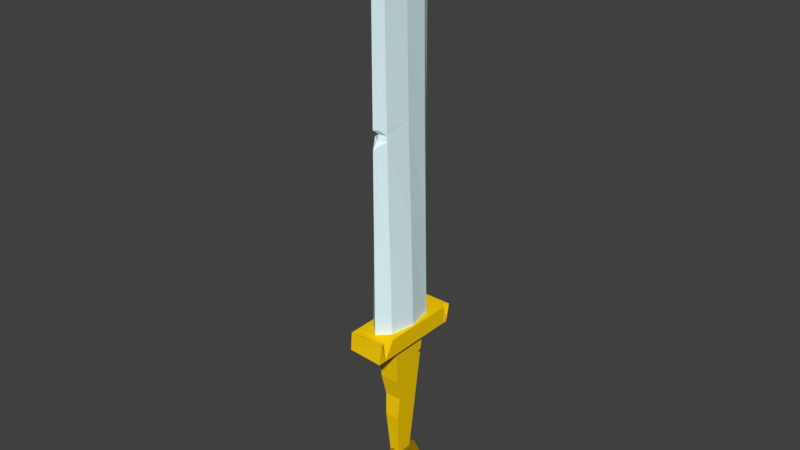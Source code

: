 # Source: espada001.blend  (saved by Blender 2.78.0; exported with 4.5.12 LTS)
import bpy
from mathutils import Matrix  # noqa: F401  (used for matrix-valued properties, if any)

bpy.ops.wm.read_factory_settings(use_empty=True)
scene = bpy.context.scene
scene.name = 'Scene'

# ---- collections
col_collection_1 = bpy.data.collections.new('Collection 1'); scene.collection.children.link(col_collection_1)

# ---- materials (node trees are filled in below, after node groups)
mat_material_003 = bpy.data.materials.new('Material.003')
mat_material_003.alpha_threshold = 0.0
mat_material_003.use_transparent_shadow = False
mat_material_003.diffuse_color = (0.448, 0.2616, 0.0, 1.0)
mat_material_003.roughness = 0.5
mat_material_002 = bpy.data.materials.new('Material.002')
mat_material_002.alpha_threshold = 0.0
mat_material_002.use_transparent_shadow = False
mat_material_002.diffuse_color = (0.7727, 0.9712, 1.0, 1.0)
mat_material_002.roughness = 0.5
mat_material_001 = bpy.data.materials.new('Material.001')
mat_material_001.alpha_threshold = 0.0
mat_material_001.use_transparent_shadow = False
mat_material_001.diffuse_color = (1.0, 0.6461, 0.003541, 1.0)
mat_material_001.roughness = 0.5

# ---- material node trees

# ---- world
world_world = bpy.data.worlds.new('World'); scene.world = world_world
world_world.color = (0.05088, 0.05088, 0.05088)
world_world.use_sun_shadow = False
world_world.sun_shadow_jitter_overblur = 0.0
world_world.cycles.sampling_method = 'MANUAL'

# ---- meshes
me_cube_004 = bpy.data.meshes.new('Cube.004')
me_cube_004.from_pydata([(0.005073, -0.003597, -1.297), (-0.4203, -0.003597, -1.278), (-0.4203, -0.003597, -1.226), (0.005073, 0.02674, -1.199), (0.4304, -0.01832, -1.226), (0.4304, -0.003597, -1.278), (0.005073, -0.3616, -1.263), (-0.4203, -0.3258, -1.241), (-0.4203, -0.2542, -1.197), (0.005073, -0.2184, -1.174), (0.4304, -0.2542, -1.197), (0.4304, -0.3258, -1.241), (0.005073, -0.606, -1.151), (-0.4203, -0.5457, -1.14), (-0.4203, -0.4253, -1.118), (0.005073, -0.365, -1.107), (0.4304, -0.4253, -1.118), (0.4304, -0.5457, -1.14), (0.005073, -0.6591, -1.004), (-0.4203, -0.5935, -1.008), (-0.4203, -0.4624, -1.015), (0.005073, -0.3969, -1.019), (0.4304, -0.4624, -1.015), (0.4304, -0.5935, -1.008), (0.005073, -0.5041, -0.8692), (-0.4203, -0.454, -0.8865), (-0.4203, -0.3539, -0.9209), (0.005073, -0.3039, -0.9382), (0.4304, -0.3539, -0.9209), (0.4304, -0.454, -0.8865), (0.005073, -0.1902, -0.7891), (-0.4203, -0.1715, -0.8143), (-0.4203, -0.1342, -0.8648), (0.005073, -0.1155, -0.8901), (0.4304, -0.1342, -0.8648), (0.4304, -0.1715, -0.8143), (0.005073, 0.183, -0.7891), (-0.4203, 0.1643, -0.8143), (-0.4203, 0.127, -0.8648), (0.005073, 0.1083, -0.8901), (0.4304, 0.127, -0.8648), (0.4304, 0.1643, -0.8143), (0.005073, 0.4969, -0.8692), (-0.4203, 0.4468, -0.8865), (-0.4203, 0.3467, -0.9209), (0.005073, 0.2967, -0.9382), (0.4304, 0.3467, -0.9209), (0.4304, 0.4468, -0.8865), (0.005073, 0.6519, -1.004), (-0.4203, 0.5863, -1.008), (-0.4203, 0.4552, -1.015), (0.005073, 0.3897, -1.019), (0.4304, 0.4552, -1.015), (0.4304, 0.5863, -1.008), (0.005073, 0.5988, -1.146), (-0.4203, 0.5386, -1.15), (-0.4203, 0.4181, -1.118), (0.005073, 0.3578, -1.107), (0.4304, 0.4181, -1.128), (0.4304, 0.5386, -1.14)], [], [(0, 6, 7, 1), (1, 7, 8, 2), (2, 8, 9, 3), (3, 9, 10, 4), (4, 10, 11, 5), (0, 5, 11, 6), (6, 12, 13, 7), (7, 13, 14, 8), (8, 14, 15, 9), (9, 15, 16, 10), (10, 16, 17, 11), (11, 17, 12, 6), (12, 18, 19, 13), (13, 19, 20, 14), (14, 20, 21, 15), (15, 21, 22, 16), (16, 22, 23, 17), (17, 23, 18, 12), (18, 24, 25, 19), (19, 25, 26, 20), (20, 26, 27, 21), (21, 27, 28, 22), (22, 28, 29, 23), (23, 29, 24, 18), (24, 30, 31, 25), (25, 31, 32, 26), (26, 32, 33, 27), (27, 33, 34, 28), (28, 34, 35, 29), (29, 35, 30, 24), (30, 36, 37, 31), (31, 37, 38, 32), (32, 38, 39, 33), (33, 39, 40, 34), (34, 40, 41, 35), (35, 41, 36, 30), (36, 42, 43, 37), (37, 43, 44, 38), (38, 44, 45, 39), (39, 45, 46, 40), (40, 46, 47, 41), (41, 47, 42, 36), (42, 48, 49, 43), (43, 49, 50, 44), (44, 50, 51, 45), (45, 51, 52, 46), (46, 52, 53, 47), (47, 53, 48, 42), (48, 54, 55, 49), (49, 55, 56, 50), (50, 56, 57, 51), (51, 57, 58, 52), (52, 58, 59, 53), (53, 59, 54, 48), (57, 56, 55, 54, 59, 58), (4, 5, 0, 1, 2, 3)])
me_cube_004.materials.append(mat_material_003)
me_cube_004.use_remesh_preserve_volume = False
me_cube_004.use_remesh_preserve_attributes = False
me_cube_004.use_mirror_vertex_groups = False
me_cube_004.update()
me_cube_002 = bpy.data.meshes.new('Cube.002')
me_cube_002.from_pydata([(0.04762, 0.7882, 0.5111), (0.04762, 0.7882, 3.821), (0.9955, 0.5543, 0.5111), (0.4269, 0.5543, 3.776), (1.388, -0.0102, 0.5111), (0.584, -0.0102, 3.672), (0.9955, -0.5748, 0.5111), (0.4269, -0.5748, 3.542), (0.04762, -0.8086, 0.5111), (0.04762, -0.8086, 3.433), (-0.9003, -0.5748, 0.5111), (-0.3316, -0.5748, 3.542), (-1.293, -0.0102, 0.5111), (-0.4887, -0.0102, 3.672), (-0.9003, 0.5543, 0.5111), (-0.3316, 0.5543, 3.776), (0.04762, 0.7882, 2.349), (0.6161, 0.5543, 2.319), (0.8515, -0.0102, 2.261), (0.6161, -0.5748, 2.199), (0.04762, -0.8086, 2.149), (-0.5208, -0.5748, 2.199), (-0.7563, -0.0102, 2.261), (-0.5208, 0.5543, 2.319), (0.04762, 0.7882, 2.401), (0.6081, 0.5543, 2.37), (0.8402, -0.0102, 2.311), (0.586, -0.5748, 2.248), (0.04762, -0.6488, 2.257), (-0.4976, -0.5748, 2.248), (-0.745, -0.0102, 2.311), (-0.5128, 0.5543, 2.37), (0.04762, 0.7882, 2.458), (0.5994, 0.5543, 2.426), (0.8279, -0.0102, 2.366), (0.5994, -0.5748, 2.301), (0.04762, -0.8086, 2.307), (-0.5041, -0.5748, 2.301), (-0.7327, -0.0102, 2.366), (-0.5041, 0.5543, 2.426), (0.6121, 0.5543, 2.345), (0.8459, -0.0102, 2.286), (0.601, -0.5748, 2.224), (0.04762, -0.6767, 2.203), (-0.5092, -0.5748, 2.224), (-0.7506, -0.0102, 2.286), (-0.5168, 0.5543, 2.345), (0.04762, 0.7882, 2.375), (0.8058, 0.5543, 1.415), (1.12, -0.0102, 1.386), (0.8058, -0.5748, 1.355), (0.04762, -0.8086, 1.33), (-0.7106, -0.5748, 1.355), (-1.025, -0.0102, 1.386), (-0.7106, 0.5543, 1.415), (0.04762, 0.7882, 1.43), (0.04762, 0.7342, 1.463), (0.799, 0.5543, 1.448), (1.11, -0.0102, 1.417), (0.799, -0.5748, 1.386), (0.04762, -0.8086, 1.36), (-0.7037, -0.5748, 1.386), (-1.015, -0.0102, 1.417), (-0.7037, 0.5543, 1.448), (0.04762, 0.7882, 1.489), (0.7936, 0.5543, 1.473), (1.103, -0.0102, 1.442), (0.7936, -0.5748, 1.409), (0.04762, -0.8086, 1.383), (-0.6984, -0.5748, 1.409), (-1.007, -0.0102, 1.442), (-0.6984, 0.5543, 1.473), (0.04762, 0.7882, 3.206), (0.5001, 0.5543, 3.167), (0.6875, -0.0102, 3.082), (0.5001, -0.5748, 2.98), (0.04762, -0.8086, 2.919), (-0.4048, -0.5748, 2.98), (-0.5923, -0.0102, 3.082), (-0.4048, 0.5543, 3.167), (0.04762, 0.7882, 3.515), (0.47, 0.5543, 3.473), (0.645, -0.0102, 3.38), (0.47, -0.5748, 3.266), (0.04762, -0.8086, 3.186), (-0.3748, -0.5748, 3.266), (-0.5497, -0.0102, 3.38), (-0.3748, 0.5543, 3.473), (0.4854, 0.5543, 3.317), (0.6667, -0.0102, 3.228), (0.4854, -0.5748, 3.12), (0.04762, -0.8086, 3.05), (-0.3901, -0.5748, 3.12), (-0.5714, -0.0102, 3.228), (-0.3901, 0.5543, 3.317), (0.04762, 0.6732, 3.357), (0.04762, 0.7882, 4.004), (0.1964, 0.5543, 3.959), (0.2581, -0.0102, 3.856), (0.1964, -0.5748, 3.725), (0.04762, -0.8086, 3.616), (-0.1012, -0.5748, 3.725), (-0.1628, -0.0102, 3.856), (-0.1012, 0.5543, 3.959), (0.04762, 0.7882, 4.08), (0.04762, 0.5543, 4.035), (0.04762, -0.0102, 3.931), (0.04762, -0.5748, 3.796), (0.04762, -0.7635, 3.692), (0.3547, -0.7328, 0.5111), (0.1705, -0.7328, 3.468), (-0.2595, -0.7328, 0.5111), (-0.07525, -0.7328, 3.468), (-0.1365, -0.7328, 2.165), (0.2318, -0.7328, 2.165), (-0.129, -0.6248, 2.254), (0.222, -0.6248, 2.254), (-0.1311, -0.7328, 2.305), (0.2264, -0.7328, 2.305), (0.2269, -0.6437, 2.21), (-0.1328, -0.6437, 2.21), (0.2933, -0.7328, 1.338), (-0.198, -0.7328, 1.338), (0.291, -0.7328, 1.368), (-0.1958, -0.7328, 1.368), (0.2893, -0.7328, 1.391), (-0.1941, -0.7328, 1.391), (-0.09897, -0.7328, 2.939), (0.1942, -0.7328, 2.939), (-0.08923, -0.7328, 3.212), (0.1845, -0.7328, 3.212), (0.1894, -0.7328, 3.073), (-0.0942, -0.7328, 3.073), (0.09583, -0.7328, 3.652), (-0.0005928, -0.7328, 3.652), (0.04762, -0.7328, 3.717), (-0.04284, -0.0102, 3.899), (0.04762, 0.7882, 4.047), (0.1116, -0.5748, 3.768), (0.04762, -0.7899, 3.659), (0.1116, 0.5543, 4.002), (0.1381, -0.0102, 3.899), (-0.01635, 0.5543, 4.002), (-0.01635, -0.5748, 3.768), (0.0269, -0.7328, 3.695), (0.06834, -0.7328, 3.695)], [], [(80, 1, 3, 81), (81, 3, 5, 82), (82, 5, 7, 83), (130, 110, 9, 84), (129, 112, 11, 85), (85, 11, 13, 86), (13, 11, 101, 102), (86, 13, 15, 87), (87, 15, 1, 80), (111, 109, 8), (71, 23, 16, 64), (70, 22, 23, 71), (69, 21, 22, 70), (126, 113, 21, 69), (125, 114, 20, 68), (66, 18, 19, 67), (65, 17, 18, 66), (64, 16, 17, 65), (46, 31, 24, 47), (45, 30, 31, 46), (44, 29, 30, 45), (120, 115, 29, 44), (119, 116, 28, 43), (41, 26, 27, 42), (40, 25, 26, 41), (47, 24, 25, 40), (31, 39, 32, 24), (30, 38, 39, 31), (29, 37, 38, 30), (115, 117, 37, 29), (116, 118, 36, 28), (26, 34, 35, 27), (25, 33, 34, 26), (24, 32, 33, 25), (16, 47, 40, 17), (17, 40, 41, 18), (18, 41, 42, 19), (114, 119, 43, 20), (113, 120, 44, 21), (21, 44, 45, 22), (22, 45, 46, 23), (23, 46, 47, 16), (0, 55, 48, 2), (2, 48, 49, 4), (4, 49, 50, 6), (109, 121, 51, 8), (111, 122, 52, 10), (10, 52, 53, 12), (12, 53, 54, 14), (14, 54, 55, 0), (55, 56, 57, 48), (48, 57, 58, 49), (49, 58, 59, 50), (121, 123, 60, 51), (122, 124, 61, 52), (52, 61, 62, 53), (53, 62, 63, 54), (54, 63, 56, 55), (56, 64, 65, 57), (57, 65, 66, 58), (58, 66, 67, 59), (123, 125, 68, 60), (124, 126, 69, 61), (61, 69, 70, 62), (62, 70, 71, 63), (63, 71, 64, 56), (39, 79, 72, 32), (38, 78, 79, 39), (37, 77, 78, 38), (117, 127, 77, 37), (118, 128, 76, 36), (34, 74, 75, 35), (33, 73, 74, 34), (32, 72, 73, 33), (94, 87, 80, 95), (93, 86, 87, 94), (92, 85, 86, 93), (132, 129, 85, 92), (131, 130, 84, 91), (89, 82, 83, 90), (88, 81, 82, 89), (95, 80, 81, 88), (72, 95, 88, 73), (73, 88, 89, 74), (74, 89, 90, 75), (128, 131, 91, 76), (127, 132, 92, 77), (77, 92, 93, 78), (78, 93, 94, 79), (79, 94, 95, 72), (137, 142, 105, 104), (110, 7, 99, 133), (15, 13, 102, 103), (5, 3, 97, 98), (112, 9, 100, 134), (1, 15, 103, 96), (3, 1, 96, 97), (7, 5, 98, 99), (136, 143, 107, 106), (145, 138, 107, 135), (141, 140, 105, 106), (142, 136, 106, 105), (144, 139, 108, 135), (138, 141, 106, 107), (140, 137, 104, 105), (143, 144, 135, 107), (139, 145, 135, 108), (11, 112, 134, 101), (9, 110, 133, 100), (76, 91, 132, 127), (75, 90, 131, 128), (90, 83, 130, 131), (91, 84, 129, 132), (35, 75, 128, 118), (36, 76, 127, 117), (60, 68, 126, 124), (59, 67, 125, 123), (51, 60, 124, 122), (50, 59, 123, 121), (8, 51, 122, 111), (6, 50, 121, 109), (20, 43, 120, 113), (19, 42, 119, 114), (27, 35, 118, 116), (28, 36, 117, 115), (42, 27, 116, 119), (43, 28, 115, 120), (67, 19, 114, 125), (68, 20, 113, 126), (0, 2, 4, 6, 109, 111, 10, 12, 14), (84, 9, 112, 129), (83, 7, 110, 130), (100, 133, 145, 139), (101, 134, 144, 143), (97, 96, 137, 140), (99, 98, 141, 138), (134, 100, 139, 144), (103, 102, 136, 142), (98, 97, 140, 141), (133, 99, 138, 145), (102, 101, 143, 136), (96, 103, 142, 137)])
me_cube_002.materials.append(mat_material_002)
me_cube_002.use_remesh_preserve_volume = False
me_cube_002.use_remesh_preserve_attributes = False
me_cube_002.use_mirror_vertex_groups = False
me_cube_002.update()
me_cube_001 = bpy.data.meshes.new('Cube.001')
me_cube_001.from_pydata([(-0.4287, -0.1868, -0.8294), (-1.0, -0.4359, 0.3829), (-0.4287, 0.1868, -0.8294), (-1.0, 0.4359, 0.3829), (0.4287, -0.1868, -0.8294), (1.0, -0.4359, 0.3829), (0.4287, 0.1868, -0.8294), (1.0, 0.4359, 0.3829), (-1.555, -1.053, 0.5139), (-1.555, 1.144, 0.5139), (1.555, -1.076, 0.5139), (1.555, 1.144, 0.5139), (1.555, -1.144, 0.3544), (-1.555, -1.082, 0.3544), (-1.555, 1.144, 0.3544), (1.424, 1.109, 0.3544), (-0.8963, -0.3907, 0.1628), (0.8963, 0.1302, 0.1628), (0.8963, -0.3907, 0.1628), (0.8963, -0.1302, 0.1628), (-0.8963, 0.1302, 0.1628), (-0.8963, -0.1302, 0.1628), (-0.8963, 0.2797, 0.1628), (0.8963, 0.2797, 0.1628), (1.555, 0.9648, 0.3544), (1.555, 0.9648, 0.5139), (1.0, 0.3677, 0.3829), (-0.4287, 0.1576, -0.8294), (0.7143, 0.2686, -0.2232), (-0.8096, 0.2976, -0.0212), (-0.9048, 0.3326, 0.1808), (-0.6191, 0.2276, -0.4253), (0.8096, 0.2976, -0.0212), (-0.5239, 0.1926, -0.6273), (-0.7143, 0.2686, -0.2232), (0.6191, 0.2276, -0.4253), (0.9048, 0.3326, 0.1808), (0.5239, 0.1926, -0.6273), (-0.8878, 0.3264, 0.1448), (0.8878, 0.3264, 0.1448), (-1.555, 0.9648, 0.3544), (-1.555, 0.9648, 0.5139), (0.4287, 0.1576, -0.8294), (-1.0, 0.3677, 0.3829), (0.8878, -0.387, 0.1448), (0.8878, 0.387, 0.1448), (-0.8878, 0.387, 0.1448), (-0.8878, -0.387, 0.1448), (-0.8878, -0.129, 0.1448), (-0.8878, 0.129, 0.1448), (0.8878, 0.129, 0.1448), (0.8878, -0.129, 0.1448), (-0.8096, 0.1176, -0.0212), (-0.8096, -0.1176, -0.0212), (-0.9048, 0.1315, 0.1808), (-0.9048, -0.1315, 0.1808), (0.6191, -0.08995, -0.4253), (0.6191, 0.08995, -0.4253), (0.8096, -0.1176, -0.0212), (0.8096, 0.1176, -0.0212), (0.5239, -0.07612, -0.6273), (0.5239, 0.07612, -0.6273), (0.7143, -0.05284, -0.2232), (0.7143, 0.1293, -0.2232), (0.9048, -0.1315, 0.1808), (0.9048, 0.1315, 0.1808), (-0.6191, 0.08995, -0.4253), (-0.6191, -0.08995, -0.4253), (-0.5239, 0.07612, -0.6273), (-0.5239, -0.07612, -0.6273), (-0.7143, 0.1293, -0.2232), (-0.7143, -0.05284, -0.2232), (1.555, -0.3813, 0.3544), (1.555, 0.3813, 0.3544), (-1.555, 0.3813, 0.3544), (-1.555, -0.3813, 0.3544), (1.555, -0.3813, 0.5139), (1.555, 0.3813, 0.5139), (-1.555, 0.3813, 0.5139), (-1.555, -0.3813, 0.5139), (1.0, -0.1453, 0.3829), (1.0, 0.1453, 0.3829), (0.4287, 0.06228, -0.8294), (0.4287, -0.06228, -0.8294), (-1.0, 0.1453, 0.3829), (-1.0, -0.1453, 0.3829), (-0.4287, -0.06228, -0.8294), (-0.4287, 0.06228, -0.8294), (0.5239, -0.2283, -0.6273), (0.6191, -0.2699, -0.4253), (0.7143, -0.2349, -0.2232), (0.8096, -0.3529, -0.0212), (0.9048, -0.3944, 0.1808), (0.5239, 0.2283, -0.6273), (0.6191, 0.2699, -0.4253), (0.7143, 0.3114, -0.2232), (0.8096, 0.3529, -0.0212), (0.9048, 0.3944, 0.1808), (-0.5239, 0.2283, -0.6273), (-0.6191, 0.2699, -0.4253), (-0.7143, 0.3114, -0.2232), (-0.8096, 0.3529, -0.0212), (-0.9048, 0.3944, 0.1808), (-0.9048, -0.3944, 0.1808), (-0.8096, -0.3529, -0.0212), (-0.7143, -0.2349, -0.2232), (-0.6191, -0.2699, -0.4253), (-0.5239, -0.2283, -0.6273), (-1.0, 0.4018, 0.3829), (-1.555, 1.054, 0.5139), (-1.555, 1.054, 0.3544), (1.0, 0.4018, 0.3829), (0.9048, 0.3635, 0.1808), (1.555, 1.054, 0.3544), (1.258, 1.054, 0.5139), (-0.9048, 0.3635, 0.1808), (-0.4287, -0.1246, -0.8294), (1.0, -0.2906, 0.3829), (1.555, -0.7288, 0.5139), (1.555, -0.7625, 0.3544), (0.8963, -0.2604, 0.1628), (-0.8963, -0.2604, 0.1628), (-0.8878, -0.258, 0.1448), (0.8878, -0.258, 0.1448), (-0.6191, -0.1799, -0.4253), (-0.8096, -0.2352, -0.0212), (-0.9048, -0.2629, 0.1808), (0.9048, -0.2629, 0.1808), (0.7143, -0.1439, -0.2232), (0.5239, -0.1522, -0.6273), (0.8096, -0.2352, -0.0212), (0.6191, -0.1799, -0.4253), (-0.5239, -0.1522, -0.6273), (0.4287, -0.1246, -0.8294), (-1.0, -0.2906, 0.3829), (-1.555, -0.717, 0.5139), (-1.555, -0.7317, 0.3544), (-0.7143, -0.1439, -0.2232), (-0.4287, -0.1557, -0.8294), (1.0, -0.3632, 0.3829), (1.221, -0.9026, 0.5013), (1.555, -0.9532, 0.3544), (0.8963, -0.3256, 0.1628), (0.8878, -0.3225, 0.1448), (0.9048, -0.3286, 0.1808), (0.7143, -0.1894, -0.2232), (0.5239, -0.1903, -0.6273), (0.8096, -0.2941, -0.0212), (0.6191, -0.2249, -0.4253), (-0.8963, -0.3256, 0.1628), (-0.8878, -0.3225, 0.1448), (-0.6191, -0.2249, -0.4253), (-0.8096, -0.2941, -0.0212), (-0.9048, -0.3286, 0.1808), (-0.5239, -0.1903, -0.6273), (0.4287, -0.1557, -0.8294), (-1.0, -0.3632, 0.3829), (-1.555, -0.8849, 0.5139), (-1.555, -0.9069, 0.3544), (-0.7143, -0.1894, -0.2232)], [], [(115, 108, 3, 102), (102, 3, 7, 97), (144, 139, 5, 92), (92, 5, 1, 103), (138, 155, 4, 0), (13, 12, 10, 8), (140, 157, 8, 10), (15, 14, 9, 11), (113, 15, 11, 114), (158, 13, 8, 157), (156, 1, 13, 158), (111, 7, 15, 113), (7, 3, 14, 15), (1, 5, 12, 13), (22, 30, 115, 102), (39, 23, 17, 50), (97, 23, 22, 102), (23, 97, 112, 36), (94, 95, 28, 35), (108, 43, 40, 110), (114, 109, 41, 25), (112, 111, 26, 36), (110, 40, 41, 109), (2, 6, 42, 27), (81, 26, 24, 73), (48, 21, 20, 49), (143, 142, 18, 44), (73, 24, 25, 77), (50, 17, 19, 51), (54, 84, 43, 30), (95, 96, 32, 28), (52, 49, 38, 29), (23, 36, 65, 17), (63, 59, 58, 62), (40, 74, 78, 41), (84, 85, 75, 74), (27, 42, 82, 87), (25, 41, 78, 77), (65, 81, 80, 64), (36, 26, 81, 65), (96, 45, 39, 32), (93, 94, 35, 37), (57, 63, 62, 56), (35, 28, 63, 57), (66, 70, 34, 31), (20, 54, 30, 22), (77, 78, 79, 76), (119, 72, 76, 118), (87, 82, 83, 86), (72, 73, 77, 76), (74, 75, 79, 78), (43, 84, 74, 40), (80, 81, 73, 72), (117, 80, 72, 119), (17, 65, 64, 19), (28, 32, 59, 63), (6, 93, 37, 42), (59, 50, 51, 58), (87, 68, 33, 27), (68, 66, 31, 33), (55, 85, 84, 54), (126, 134, 85, 55), (29, 38, 46, 101), (91, 44, 47, 104), (125, 122, 48, 53), (101, 46, 45, 96), (147, 143, 44, 91), (53, 48, 49, 52), (70, 52, 29, 34), (32, 39, 50, 59), (69, 67, 66, 68), (132, 124, 67, 69), (98, 99, 94, 93), (2, 98, 93, 6), (142, 144, 92, 18), (145, 147, 91, 90), (148, 145, 90, 89), (146, 148, 89, 88), (71, 53, 52, 70), (82, 61, 60, 83), (61, 57, 56, 60), (86, 69, 68, 87), (37, 35, 57, 61), (116, 132, 69, 86), (21, 55, 54, 20), (121, 126, 55, 21), (67, 71, 70, 66), (124, 137, 71, 67), (100, 101, 96, 95), (99, 100, 95, 94), (27, 33, 98, 2), (122, 121, 21, 48), (31, 34, 100, 99), (33, 31, 99, 98), (44, 18, 16, 47), (34, 29, 101, 100), (137, 125, 53, 71), (42, 37, 61, 82), (45, 46, 22, 23), (45, 23, 39), (46, 38, 22), (49, 20, 22, 38), (18, 92, 103, 16), (89, 90, 105, 106), (155, 146, 88, 4), (90, 91, 104, 105), (88, 89, 106, 107), (4, 88, 107, 0), (14, 110, 109, 9), (97, 7, 111, 112), (11, 9, 109, 114), (3, 108, 110, 14), (26, 111, 113, 24), (24, 113, 114, 25), (30, 43, 108, 115), (83, 60, 129, 133), (159, 152, 125, 137), (150, 149, 121, 122), (151, 159, 137, 124), (149, 153, 126, 121), (138, 154, 132, 116), (60, 56, 131, 129), (56, 62, 128, 131), (62, 58, 130, 128), (19, 64, 127, 120), (154, 151, 124, 132), (58, 51, 123, 130), (152, 150, 122, 125), (153, 156, 134, 126), (139, 117, 119, 141), (141, 119, 118, 140), (51, 19, 120, 123), (85, 134, 136, 75), (75, 136, 135, 79), (76, 79, 135, 118), (86, 83, 133, 116), (64, 80, 117, 127), (12, 141, 140, 10), (5, 139, 141, 12), (103, 1, 156, 153), (104, 47, 150, 152), (107, 106, 151, 154), (0, 107, 154, 138), (16, 103, 153, 149), (106, 105, 159, 151), (47, 16, 149, 150), (105, 104, 152, 159), (133, 129, 146, 155), (129, 131, 148, 146), (131, 128, 145, 148), (128, 130, 147, 145), (120, 127, 144, 142), (130, 123, 143, 147), (123, 120, 142, 143), (134, 156, 158, 136), (136, 158, 157, 135), (118, 135, 157, 140), (116, 133, 155, 138), (127, 117, 139, 144)])
me_cube_001.materials.append(mat_material_001)
me_cube_001.use_remesh_preserve_volume = False
me_cube_001.use_remesh_preserve_attributes = False
me_cube_001.use_mirror_vertex_groups = False
me_cube_001.update()

# ---- objects
ob_cube_002 = bpy.data.objects.new('Cube.002', me_cube_004)
ob_cube_001 = bpy.data.objects.new('Cube.001', me_cube_002)
ob_cube = bpy.data.objects.new('Cube', me_cube_001)

# ---- transforms, parenting, visibility, modifiers, constraints
ob_cube_002.location = (0.0, 0.0, -0.195)
ob_cube_002.scale = (0.01547, 0.058, 0.1459)
ob_cube_002.lineart.crease_threshold = 0.0
ob_cube_001.location = (0.0, 0.0, -0.195)
ob_cube_001.scale = (0.01547, 0.058, 0.1459)
ob_cube_001.lineart.crease_threshold = 0.0
ob_cube.location = (0.0, 0.0, -0.195)
ob_cube.scale = (0.01547, 0.058, 0.1459)
ob_cube.lineart.crease_threshold = 0.0

# ---- collection membership
col_collection_1.objects.link(ob_cube_002)
col_collection_1.objects.link(ob_cube_001)
col_collection_1.objects.link(ob_cube)

# ---- scene / render settings (as saved in the file)
scene.frame_start = 1; scene.frame_end = 250; scene.frame_set(1)
scene.render.engine = 'BLENDER_EEVEE_NEXT'
scene.render.resolution_percentage = 50
scene.render.dither_intensity = 0.0
scene.cycles.use_denoising = False
scene.cycles.samples = 128
scene.cycles.sampling_pattern = 'TABULATED_SOBOL'
scene.cycles.light_sampling_threshold = 0.0
scene.cycles.use_adaptive_sampling = False
scene.cycles.use_light_tree = False
scene.cycles.blur_glossy = 0.0
scene.cycles.sample_clamp_indirect = 0.0
scene.view_settings.view_transform = 'Standard'
bpy.context.view_layer.update()

# ---- added for rendering (the .blend has no active camera and no usable light): camera, sun
cam_auto = bpy.data.cameras.new('AutoCamera')
cam_auto.lens = 50.0
cam_auto.sensor_width = 36.0
cam_auto.clip_end = 1000.0
ob_auto_camera = bpy.data.objects.new('AutoCamera', cam_auto)
scene.collection.objects.link(ob_auto_camera)
ob_auto_camera.location = (0.737627, -0.885153, 0.598139)
ob_auto_camera.rotation_euler = (1.09748, -7.21219e-08, 0.694738)
scene.camera = ob_auto_camera
light_auto_sun = bpy.data.lights.new('AutoSun', 'SUN')
light_auto_sun.energy = 3.0
light_auto_sun.angle = 0.0523599
ob_auto_sun = bpy.data.objects.new('AutoSun', light_auto_sun)
scene.collection.objects.link(ob_auto_sun)
ob_auto_sun.rotation_euler = (0.872665, 0.174533, 0.523599)
bpy.context.view_layer.update()
